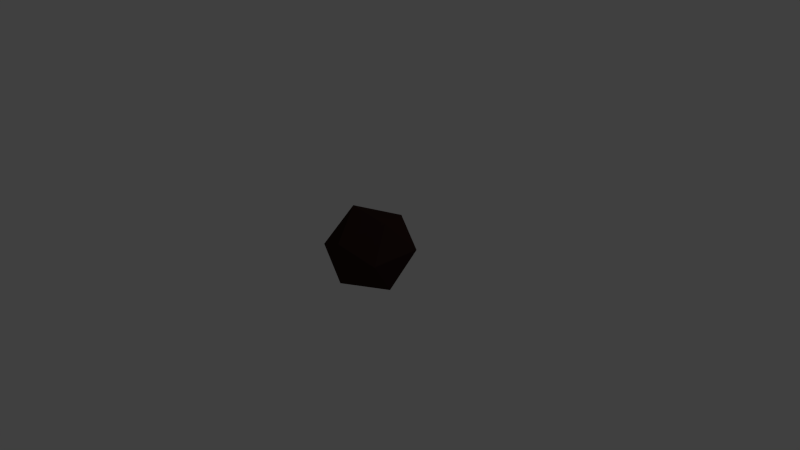 # Source: rock.blend  (saved by Blender 2.72.0; exported with 4.5.12 LTS)
import bpy
from mathutils import Matrix  # noqa: F401  (used for matrix-valued properties, if any)

bpy.ops.wm.read_factory_settings(use_empty=True)
scene = bpy.context.scene
scene.name = 'Scene'

# ---- collections
col_collection_1 = bpy.data.collections.new('Collection 1'); scene.collection.children.link(col_collection_1)

# ---- materials (node trees are filled in below, after node groups)
mat_rock = bpy.data.materials.new('rock')
mat_rock.alpha_threshold = 0.0
mat_rock.use_transparent_shadow = False
mat_rock.diffuse_color = (0.0331, 0.01556, 0.01265, 1.0)
mat_rock.roughness = 0.5

# ---- material node trees

# ---- world
world_world = bpy.data.worlds.new('World'); scene.world = world_world
world_world.color = (0.05088, 0.05088, 0.05088)
world_world.use_sun_shadow = False
world_world.sun_shadow_jitter_overblur = 0.0
world_world.cycles.sampling_method = 'MANUAL'
world_world.cycles.sample_map_resolution = 256

# ---- cameras
cam_camera = bpy.data.cameras.new('Camera')
cam_camera.clip_end = 100.0
cam_camera.lens = 35.0
cam_camera.sensor_width = 32.0
cam_camera.sensor_height = 18.0
cam_camera.ortho_scale = 7.314
cam_camera.dof.focus_distance = 0.0
cam_camera.dof.aperture_fstop = 128.0

# ---- lights
light_lamp = bpy.data.lights.new('Lamp', 'POINT')
light_lamp.transmission_factor = 0.0
light_lamp.cutoff_distance = 30.0
light_lamp.energy = 100.0
light_lamp.shadow_buffer_clip_start = 1.001
light_lamp.shadow_soft_size = 0.1
light_lamp.shadow_maximum_resolution = 0.006
light_lamp.use_absolute_resolution = True
light_lamp.cycles.use_multiple_importance_sampling = False

# ---- meshes
me_icosphere_002 = bpy.data.meshes.new('Icosphere.002')
me_icosphere_002.from_pydata([(0.3578, 0.005306, -0.4445), (0.4634, -0.3431, 0.0644), (0.06027, -0.5659, -0.2336), (-0.3302, 0.0371, -0.4516), (0.0124, 0.5609, -0.2735), (0.5304, 0.315, 0.09008), (0.008003, -0.5291, 0.2865), (-0.5406, -0.3268, 0.01394), (-0.5438, 0.3207, 0.04933), (0.01171, 0.5451, 0.3268), (0.3631, -0.05597, 0.5264), (-0.3081, -0.001609, 0.5418)], [], [(0, 1, 2), (1, 0, 5), (0, 2, 3), (0, 3, 4), (0, 4, 5), (1, 5, 10), (2, 1, 6), (3, 2, 7), (4, 3, 8), (5, 4, 9), (1, 10, 6), (2, 6, 7), (3, 7, 8), (4, 8, 9), (5, 9, 10), (6, 10, 11), (7, 6, 11), (8, 7, 11), (9, 8, 11), (10, 9, 11)])
me_icosphere_002.materials.append(mat_rock)
me_icosphere_002.use_remesh_preserve_volume = False
me_icosphere_002.use_remesh_preserve_attributes = False
me_icosphere_002.use_mirror_vertex_groups = False
me_icosphere_002.update()

# ---- objects
ob_icosphere = bpy.data.objects.new('Icosphere', me_icosphere_002)
ob_lamp = bpy.data.objects.new('Lamp', light_lamp)
ob_camera = bpy.data.objects.new('Camera', cam_camera)

# ---- transforms, parenting, visibility, modifiers, constraints
ob_icosphere.location = (-0.06348, 0.0, 0.02962)
ob_icosphere.lineart.crease_threshold = 0.0
ob_lamp.location = (4.076, 1.005, 5.904)
ob_lamp.rotation_euler = (0.6503, 0.05522, 1.866)
ob_lamp.lock_rotations_4d = False
ob_lamp.empty_display_type = 'ARROWS'
ob_lamp.color = (0.0, 0.0, 0.0, 0.0)
ob_lamp.lineart.crease_threshold = 0.0
ob_camera.location = (7.481, -6.508, 5.344)
ob_camera.rotation_euler = (1.109, 0.01082, 0.8149)
ob_camera.lock_rotations_4d = False
ob_camera.empty_display_type = 'ARROWS'
ob_camera.color = (0.0, 0.0, 0.0, 0.0)
ob_camera.display_type = 'WIRE'
ob_camera.lineart.crease_threshold = 0.0

# ---- collection membership
col_collection_1.objects.link(ob_icosphere)
col_collection_1.objects.link(ob_lamp)
col_collection_1.objects.link(ob_camera)

# ---- scene / render settings (as saved in the file)
scene.camera = ob_camera
scene.frame_start = 1; scene.frame_end = 250; scene.frame_set(1)
scene.render.engine = 'BLENDER_EEVEE_NEXT'
scene.render.resolution_percentage = 50
scene.render.dither_intensity = 0.0
scene.cycles.use_denoising = False
scene.cycles.samples = 10
scene.cycles.sampling_pattern = 'TABULATED_SOBOL'
scene.cycles.light_sampling_threshold = 0.0
scene.cycles.use_adaptive_sampling = False
scene.cycles.use_light_tree = False
scene.cycles.blur_glossy = 0.0
scene.cycles.pixel_filter_type = 'GAUSSIAN'
scene.cycles.sample_clamp_indirect = 0.0
scene.view_settings.view_transform = 'Standard'
bpy.context.view_layer.update()
